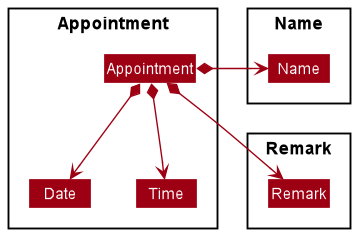

The diagram above was rendered by PlantUML. Its source (embedded in the PNG):
@startuml
!include style.puml
skinparam arrowThickness 1.1
skinparam arrowColor MODEL_COLOR
skinparam classBackgroundColor MODEL_COLOR

Package Appointment <<Rectangle>> {
Class Appointment
Class Date
Class Time
}

Package Name as NamePackage {
Class Name
}

Package Remark as RemarkPackage {
Class Remark
}

Appointment *-right-> Name
Appointment *--> Remark
Appointment *--> Date
Appointment *--> Time

@enduml